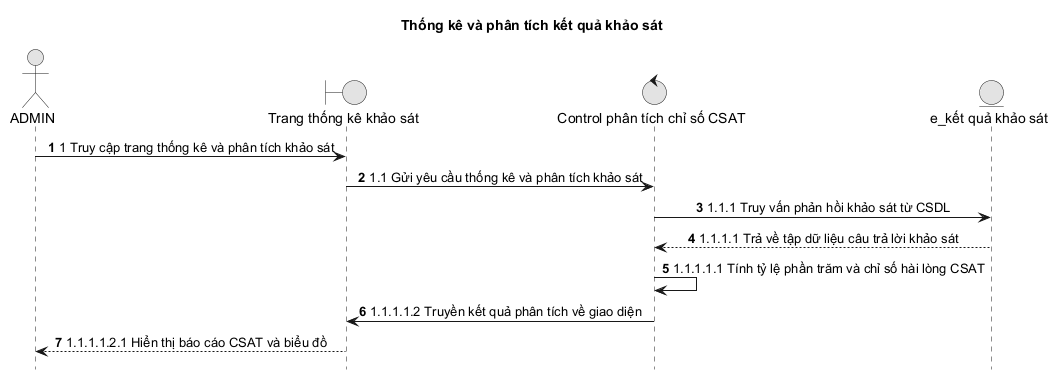

The diagram above was rendered by PlantUML. Its source (embedded in the PNG):
@startuml
title Thống kê và phân tích kết quả khảo sát

autonumber
hide footbox
skinparam monochrome true
skinparam sequenceMessageAlign center
skinparam responseMessageBelowArrow true
actor ADMIN as Admin
boundary "Trang thống kê khảo sát" as Boundary
control "Control phân tích chỉ số CSAT" as Control
entity "e_kết quả khảo sát" as Entity

Admin -> Boundary: 1 Truy cập trang thống kê và phân tích khảo sát
Boundary -> Control: 1.1 Gửi yêu cầu thống kê và phân tích khảo sát
Control -> Entity: 1.1.1 Truy vấn phản hồi khảo sát từ CSDL
Entity --> Control: 1.1.1.1 Trả về tập dữ liệu câu trả lời khảo sát
Control -> Control: 1.1.1.1.1 Tính tỷ lệ phần trăm và chỉ số hài lòng CSAT
Control -> Boundary: 1.1.1.1.2 Truyền kết quả phân tích về giao diện
Boundary --> Admin: 1.1.1.1.2.1 Hiển thị báo cáo CSAT và biểu đồ
@enduml